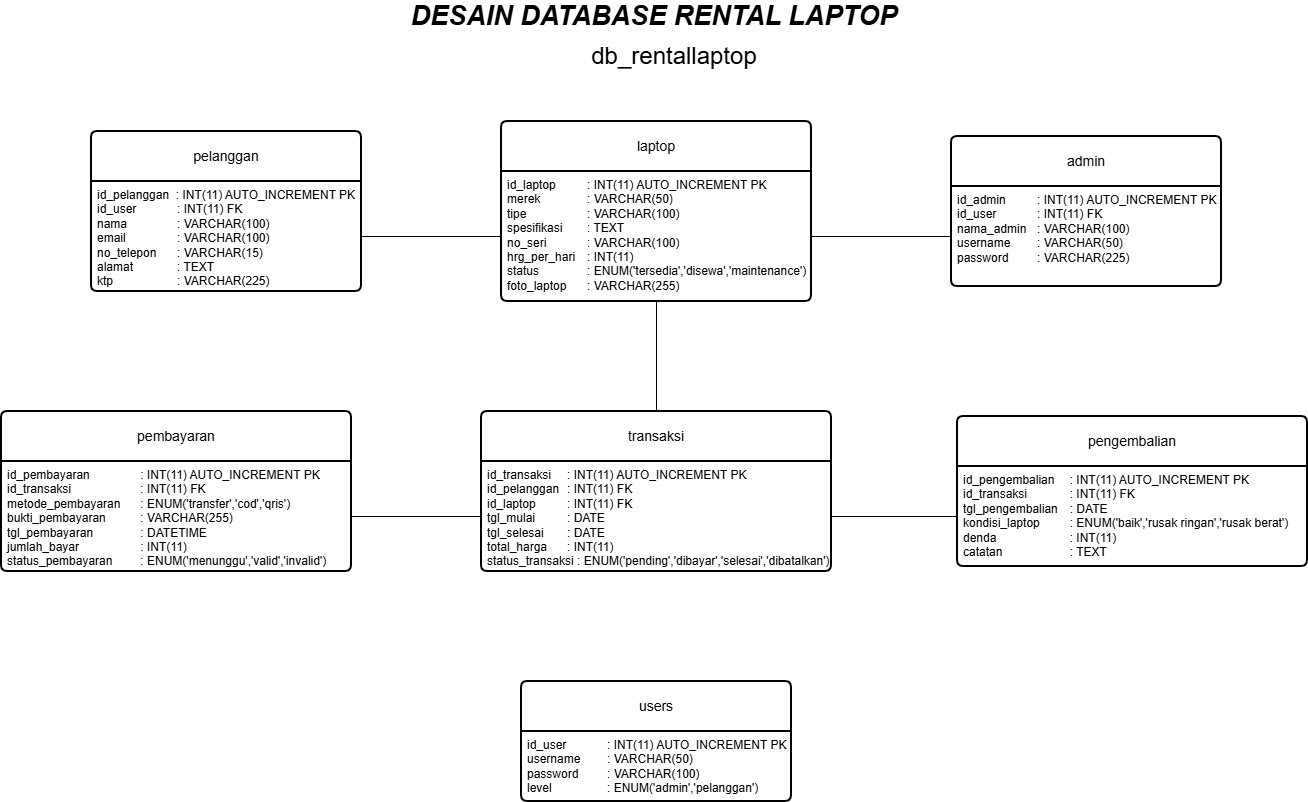

The diagram above was exported from draw.io. Its source (the exported page's mxGraphModel, read from the mxfile embedded in the PNG):
<mxGraphModel dx="2491" dy="1329" grid="1" gridSize="10" guides="1" tooltips="1" connect="1" arrows="1" fold="1" page="1" pageScale="1" pageWidth="827" pageHeight="1169" background="#ffffff" math="0" shadow="0">
  <root>
    <mxCell id="WIyWlLk6GJQsqaUBKTNV-0" />
    <mxCell id="WIyWlLk6GJQsqaUBKTNV-1" parent="WIyWlLk6GJQsqaUBKTNV-0" />
    <mxCell id="fpnTLSF5I8LIsVmRegyO-0" parent="WIyWlLk6GJQsqaUBKTNV-1" style="swimlane;childLayout=stackLayout;horizontal=1;startSize=50;horizontalStack=0;rounded=1;fontSize=14;fontStyle=0;strokeWidth=2;resizeParent=0;resizeLast=1;shadow=0;dashed=0;align=center;arcSize=4;whiteSpace=wrap;html=1;" value="pelanggan" vertex="1">
      <mxGeometry height="160" width="270" x="262" y="290" as="geometry" />
    </mxCell>
    <mxCell id="fpnTLSF5I8LIsVmRegyO-1" parent="fpnTLSF5I8LIsVmRegyO-0" style="align=left;strokeColor=none;fillColor=none;spacingLeft=4;spacingRight=4;fontSize=12;verticalAlign=top;resizable=0;rotatable=0;part=1;html=1;whiteSpace=wrap;" value="id_pelanggan&amp;nbsp; :&amp;nbsp;INT(11) AUTO_INCREMENT PK&lt;div&gt;id_user &lt;span style=&quot;white-space: pre;&quot;&gt;&#09;&lt;/span&gt;&lt;span style=&quot;white-space: pre;&quot;&gt;&#09;&lt;/span&gt;: INT(11) FK&lt;br&gt;&lt;div&gt;nama&lt;span style=&quot;white-space: pre;&quot;&gt;&#09;&lt;span style=&quot;white-space: pre;&quot;&gt;&#09;&lt;/span&gt;&lt;/span&gt;:&amp;nbsp;VARCHAR(100)&lt;/div&gt;&lt;div&gt;email&lt;span style=&quot;white-space: pre;&quot;&gt;&#09;&lt;span style=&quot;white-space: pre;&quot;&gt;&#09;&lt;/span&gt;&lt;/span&gt;:&amp;nbsp;VARCHAR(100)&lt;/div&gt;&lt;div&gt;no_telepon&amp;nbsp;&lt;span style=&quot;white-space: pre;&quot;&gt;&#09;&lt;/span&gt;:&amp;nbsp;VARCHAR(15)&lt;/div&gt;&lt;div&gt;alamat&amp;nbsp;&lt;span style=&quot;white-space: pre;&quot;&gt;&#09;&lt;/span&gt;&lt;span style=&quot;white-space: pre;&quot;&gt;&#09;&lt;/span&gt;: TEXT&lt;/div&gt;&lt;div&gt;ktp&amp;nbsp;&lt;span style=&quot;white-space: pre;&quot;&gt;&#09;&lt;/span&gt;&lt;span style=&quot;white-space: pre;&quot;&gt;&#09;&lt;/span&gt;&lt;span style=&quot;white-space: pre;&quot;&gt;&#09;&lt;/span&gt;:&amp;nbsp;VARCHAR(225)&lt;/div&gt;&lt;/div&gt;" vertex="1">
      <mxGeometry height="110" width="270" y="50" as="geometry" />
    </mxCell>
    <mxCell id="fpnTLSF5I8LIsVmRegyO-3" parent="WIyWlLk6GJQsqaUBKTNV-1" style="swimlane;childLayout=stackLayout;horizontal=1;startSize=50;horizontalStack=0;rounded=1;fontSize=14;fontStyle=0;strokeWidth=2;resizeParent=0;resizeLast=1;shadow=0;dashed=0;align=center;arcSize=4;whiteSpace=wrap;html=1;" value="laptop" vertex="1">
      <mxGeometry height="180" width="310" x="672" y="280" as="geometry" />
    </mxCell>
    <mxCell id="fpnTLSF5I8LIsVmRegyO-4" parent="fpnTLSF5I8LIsVmRegyO-3" style="align=left;strokeColor=none;fillColor=none;spacingLeft=4;spacingRight=4;fontSize=12;verticalAlign=top;resizable=0;rotatable=0;part=1;html=1;whiteSpace=wrap;" value="id_laptop &lt;span style=&quot;white-space: pre;&quot;&gt;&#09;&lt;/span&gt;:&amp;nbsp;INT(11) AUTO_INCREMENT PK&lt;div&gt;merek &lt;span style=&quot;white-space: pre;&quot;&gt;&#09;&lt;/span&gt;&lt;span style=&quot;white-space: pre;&quot;&gt;&#09;&lt;/span&gt;:&amp;nbsp;VARCHAR(50)&lt;/div&gt;&lt;div&gt;tipe &lt;span style=&quot;white-space: pre;&quot;&gt;&#09;&lt;/span&gt;&lt;span style=&quot;white-space: pre;&quot;&gt;&#09;&lt;/span&gt;&lt;span style=&quot;white-space: pre;&quot;&gt;&#09;&lt;/span&gt;:&amp;nbsp;VARCHAR(100)&lt;/div&gt;&lt;div&gt;spesifikasi &lt;span style=&quot;white-space: pre;&quot;&gt;&#09;&lt;/span&gt;:&amp;nbsp;TEXT&lt;/div&gt;&lt;div&gt;no_seri&amp;nbsp;&lt;span style=&quot;white-space: pre;&quot;&gt;&#09;&lt;/span&gt;&lt;span style=&quot;white-space: pre;&quot;&gt;&#09;&lt;/span&gt;:&amp;nbsp;VARCHAR(100)&lt;/div&gt;&lt;div&gt;hrg_per_hari &lt;span style=&quot;white-space: pre;&quot;&gt;&#09;&lt;/span&gt;: INT(11)&lt;/div&gt;&lt;div&gt;status &lt;span style=&quot;white-space: pre;&quot;&gt;&#09;&lt;/span&gt;&lt;span style=&quot;white-space: pre;&quot;&gt;&#09;&lt;/span&gt;:&amp;nbsp;ENUM('tersedia','disewa','maintenance')&lt;/div&gt;&lt;div&gt;foto_laptop &lt;span style=&quot;white-space: pre;&quot;&gt;&#09;&lt;/span&gt;: VARCHAR(255)&lt;/div&gt;" vertex="1">
      <mxGeometry height="130" width="310" y="50" as="geometry" />
    </mxCell>
    <mxCell id="fpnTLSF5I8LIsVmRegyO-7" parent="WIyWlLk6GJQsqaUBKTNV-1" style="swimlane;childLayout=stackLayout;horizontal=1;startSize=50;horizontalStack=0;rounded=1;fontSize=14;fontStyle=0;strokeWidth=2;resizeParent=0;resizeLast=1;shadow=0;dashed=0;align=center;arcSize=4;whiteSpace=wrap;html=1;" value="admin" vertex="1">
      <mxGeometry height="150" width="270" x="1122" y="295" as="geometry" />
    </mxCell>
    <mxCell id="fpnTLSF5I8LIsVmRegyO-8" parent="fpnTLSF5I8LIsVmRegyO-7" style="align=left;strokeColor=none;fillColor=none;spacingLeft=4;spacingRight=4;fontSize=12;verticalAlign=top;resizable=0;rotatable=0;part=1;html=1;whiteSpace=wrap;" value="id_admin&lt;span style=&quot;white-space: pre;&quot;&gt;&#09;&lt;/span&gt;&lt;span style=&quot;white-space: pre;&quot;&gt;&#09;&lt;/span&gt;:&amp;nbsp;INT(11) AUTO_INCREMENT PK&lt;div&gt;id_user &lt;span style=&quot;white-space: pre;&quot;&gt;&#09;&lt;/span&gt;&lt;span style=&quot;white-space: pre;&quot;&gt;&#09;&lt;/span&gt;: INT(11) FK&lt;br&gt;&lt;div&gt;nama_admin&lt;span style=&quot;white-space: pre;&quot;&gt;&#09;&lt;/span&gt;:&amp;nbsp;VARCHAR(100)&lt;/div&gt;&lt;div&gt;username &lt;span style=&quot;white-space: pre;&quot;&gt;&#09;&lt;/span&gt;:&amp;nbsp;VARCHAR(50)&lt;/div&gt;&lt;div&gt;password&amp;nbsp;&lt;span style=&quot;white-space: pre;&quot;&gt;&#09;&lt;/span&gt;:&amp;nbsp;VARCHAR(225)&lt;/div&gt;&lt;/div&gt;" vertex="1">
      <mxGeometry height="100" width="270" y="50" as="geometry" />
    </mxCell>
    <mxCell id="fpnTLSF5I8LIsVmRegyO-9" parent="WIyWlLk6GJQsqaUBKTNV-1" style="swimlane;childLayout=stackLayout;horizontal=1;startSize=50;horizontalStack=0;rounded=1;fontSize=14;fontStyle=0;strokeWidth=2;resizeParent=0;resizeLast=1;shadow=0;dashed=0;align=center;arcSize=4;whiteSpace=wrap;html=1;" value="transaksi" vertex="1">
      <mxGeometry height="160" width="350" x="652" y="570" as="geometry" />
    </mxCell>
    <mxCell id="fpnTLSF5I8LIsVmRegyO-10" parent="fpnTLSF5I8LIsVmRegyO-9" style="align=left;strokeColor=none;fillColor=none;spacingLeft=4;spacingRight=4;fontSize=12;verticalAlign=top;resizable=0;rotatable=0;part=1;html=1;whiteSpace=wrap;" value="id_transaksi &lt;span style=&quot;white-space: pre;&quot;&gt;&#09;&lt;/span&gt;:&amp;nbsp;INT(11) AUTO_INCREMENT PK&lt;div&gt;id_pelanggan &lt;span style=&quot;white-space: pre;&quot;&gt;&#09;&lt;/span&gt;:&amp;nbsp;INT(11) FK&lt;/div&gt;&lt;div&gt;id_laptop &lt;span style=&quot;white-space: pre;&quot;&gt;&#09;&lt;/span&gt;:&amp;nbsp;INT(11) FK&lt;/div&gt;&lt;div&gt;tgl_mulai &lt;span style=&quot;white-space: pre;&quot;&gt;&#09;&lt;/span&gt;&lt;span style=&quot;white-space: pre;&quot;&gt;&#09;&lt;/span&gt;:&amp;nbsp;DATE&lt;/div&gt;&lt;div&gt;tgl_selesai &lt;span style=&quot;white-space: pre;&quot;&gt;&#09;&lt;/span&gt;:&amp;nbsp;DATE&lt;/div&gt;&lt;div&gt;total_harga &lt;span style=&quot;white-space: pre;&quot;&gt;&#09;&lt;/span&gt;: INT(11)&lt;/div&gt;&lt;div&gt;status_transaksi&amp;nbsp;:&amp;nbsp;ENUM('pending','dibayar','selesai','dibatalkan')&lt;br&gt;&lt;/div&gt;" vertex="1">
      <mxGeometry height="110" width="350" y="50" as="geometry" />
    </mxCell>
    <mxCell id="fpnTLSF5I8LIsVmRegyO-11" parent="WIyWlLk6GJQsqaUBKTNV-1" style="swimlane;childLayout=stackLayout;horizontal=1;startSize=50;horizontalStack=0;rounded=1;fontSize=14;fontStyle=0;strokeWidth=2;resizeParent=0;resizeLast=1;shadow=0;dashed=0;align=center;arcSize=4;whiteSpace=wrap;html=1;" value="pembayaran" vertex="1">
      <mxGeometry height="160" width="350" x="172" y="570" as="geometry" />
    </mxCell>
    <mxCell id="fpnTLSF5I8LIsVmRegyO-12" parent="fpnTLSF5I8LIsVmRegyO-11" style="align=left;strokeColor=none;fillColor=none;spacingLeft=4;spacingRight=4;fontSize=12;verticalAlign=top;resizable=0;rotatable=0;part=1;html=1;whiteSpace=wrap;" value="id_pembayaran &lt;span style=&quot;white-space: pre;&quot;&gt;&#09;&lt;span style=&quot;white-space: pre;&quot;&gt;&#09;&lt;/span&gt;&lt;/span&gt;:&amp;nbsp;INT(11) AUTO_INCREMENT PK&lt;br&gt;&lt;div&gt;&lt;span style=&quot;background-color: transparent; color: light-dark(rgb(0, 0, 0), rgb(255, 255, 255));&quot;&gt;id_transaksi&amp;nbsp;&lt;span style=&quot;white-space: pre;&quot;&gt;&#09;&lt;span style=&quot;white-space: pre;&quot;&gt;&#09;&lt;/span&gt;&lt;span style=&quot;white-space: pre;&quot;&gt;&#09;&lt;/span&gt;&lt;/span&gt;&lt;/span&gt;:&amp;nbsp;INT(11) FK&lt;/div&gt;&lt;div&gt;metode_pembayaran&lt;span style=&quot;white-space: pre;&quot;&gt;&#09;&lt;/span&gt;: ENUM('transfer','cod','qris')&lt;/div&gt;&lt;div&gt;&lt;span style=&quot;background-color: transparent; color: light-dark(rgb(0, 0, 0), rgb(255, 255, 255));&quot;&gt;bukti_pembayaran&lt;span style=&quot;white-space: pre;&quot;&gt;&#09;&lt;/span&gt;&lt;span style=&quot;white-space: pre;&quot;&gt;&#09;&lt;/span&gt;&lt;/span&gt;:&amp;nbsp;VARCHAR(255)&lt;/div&gt;&lt;div&gt;&lt;span style=&quot;background-color: transparent; color: light-dark(rgb(0, 0, 0), rgb(255, 255, 255));&quot;&gt;tgl_pembayaran&amp;nbsp;&lt;span style=&quot;white-space: pre;&quot;&gt;&#09;&lt;/span&gt;&lt;span style=&quot;white-space: pre;&quot;&gt;&#09;&lt;/span&gt;&lt;/span&gt;:&amp;nbsp;DATETIME&lt;/div&gt;&lt;div&gt;&lt;span style=&quot;background-color: transparent; color: light-dark(rgb(0, 0, 0), rgb(255, 255, 255));&quot;&gt;jumlah_bayar&amp;nbsp;&lt;span style=&quot;white-space: pre;&quot;&gt;&#09;&lt;span style=&quot;white-space: pre;&quot;&gt;&#09;&lt;/span&gt;&lt;span style=&quot;white-space: pre;&quot;&gt;&#09;&lt;/span&gt;&lt;/span&gt;&lt;/span&gt;: INT(11)&lt;/div&gt;&lt;div&gt;status_pembayaran &lt;span style=&quot;white-space: pre;&quot;&gt;&#09;&lt;/span&gt;:&amp;nbsp;ENUM('menunggu','valid','invalid')&lt;br&gt;&lt;/div&gt;" vertex="1">
      <mxGeometry height="110" width="350" y="50" as="geometry" />
    </mxCell>
    <mxCell id="fpnTLSF5I8LIsVmRegyO-13" parent="WIyWlLk6GJQsqaUBKTNV-1" style="swimlane;childLayout=stackLayout;horizontal=1;startSize=50;horizontalStack=0;rounded=1;fontSize=14;fontStyle=0;strokeWidth=2;resizeParent=0;resizeLast=1;shadow=0;dashed=0;align=center;arcSize=4;whiteSpace=wrap;html=1;" value="pengembalian" vertex="1">
      <mxGeometry height="150" width="350" x="1128" y="575" as="geometry" />
    </mxCell>
    <mxCell id="fpnTLSF5I8LIsVmRegyO-14" parent="fpnTLSF5I8LIsVmRegyO-13" style="align=left;strokeColor=none;fillColor=none;spacingLeft=4;spacingRight=4;fontSize=12;verticalAlign=top;resizable=0;rotatable=0;part=1;html=1;whiteSpace=wrap;" value="id_pengembalian &lt;span style=&quot;white-space: pre;&quot;&gt;&#09;&lt;/span&gt;:&amp;nbsp;INT(11) AUTO_INCREMENT PK&lt;br&gt;&lt;div&gt;&lt;span style=&quot;background-color: transparent; color: light-dark(rgb(0, 0, 0), rgb(255, 255, 255));&quot;&gt;id_transaksi&amp;nbsp;&lt;span style=&quot;white-space: pre;&quot;&gt;&#09;&lt;span style=&quot;white-space: pre;&quot;&gt;&#09;&lt;/span&gt;&lt;/span&gt;&lt;/span&gt;:&amp;nbsp;INT(11) FK&lt;/div&gt;&lt;div&gt;tgl_pengembalian&lt;span style=&quot;white-space: pre;&quot;&gt;&#09;&lt;/span&gt;: DATE&lt;span style=&quot;white-space: pre;&quot;&gt;&#09;&lt;/span&gt;&lt;/div&gt;&lt;div&gt;&lt;span style=&quot;background-color: transparent; color: light-dark(rgb(0, 0, 0), rgb(255, 255, 255));&quot;&gt;kondisi_laptop&amp;nbsp;&lt;span style=&quot;white-space: pre;&quot;&gt;&#09;&lt;/span&gt;&lt;/span&gt;:&amp;nbsp;ENUM('baik','rusak ringan','rusak berat')&lt;/div&gt;&lt;div&gt;denda &lt;span style=&quot;white-space: pre;&quot;&gt;&#09;&lt;/span&gt;&lt;span style=&quot;white-space: pre;&quot;&gt;&#09;&lt;/span&gt;&lt;span style=&quot;white-space: pre;&quot;&gt;&#09;&lt;/span&gt;: INT(11)&lt;/div&gt;&lt;div&gt;catatan &lt;span style=&quot;white-space: pre;&quot;&gt;&#09;&lt;/span&gt;&lt;span style=&quot;white-space: pre;&quot;&gt;&#09;&lt;/span&gt;&lt;span style=&quot;white-space: pre;&quot;&gt;&#09;&lt;/span&gt;:&amp;nbsp;TEXT&lt;br&gt;&lt;/div&gt;" vertex="1">
      <mxGeometry height="100" width="350" y="50" as="geometry" />
    </mxCell>
    <mxCell id="fpnTLSF5I8LIsVmRegyO-15" parent="WIyWlLk6GJQsqaUBKTNV-1" style="swimlane;childLayout=stackLayout;horizontal=1;startSize=50;horizontalStack=0;rounded=1;fontSize=14;fontStyle=0;strokeWidth=2;resizeParent=0;resizeLast=1;shadow=0;dashed=0;align=center;arcSize=4;whiteSpace=wrap;html=1;" value="users" vertex="1">
      <mxGeometry height="120" width="270" x="692" y="840" as="geometry" />
    </mxCell>
    <mxCell id="fpnTLSF5I8LIsVmRegyO-16" parent="fpnTLSF5I8LIsVmRegyO-15" style="align=left;strokeColor=none;fillColor=none;spacingLeft=4;spacingRight=4;fontSize=12;verticalAlign=top;resizable=0;rotatable=0;part=1;html=1;whiteSpace=wrap;" value="id_user&lt;span style=&quot;white-space: pre;&quot;&gt;&#09;&lt;/span&gt;&lt;span style=&quot;white-space: pre;&quot;&gt;&#09;&lt;/span&gt;:&amp;nbsp;INT(11) AUTO_INCREMENT PK&lt;div&gt;username&amp;nbsp;&lt;span style=&quot;white-space: pre;&quot;&gt;&#09;&lt;/span&gt;:&amp;nbsp;VARCHAR(50)&lt;br&gt;&lt;div&gt;password &lt;span style=&quot;white-space: pre;&quot;&gt;&#09;&lt;/span&gt;:&amp;nbsp;VARCHAR(100)&lt;/div&gt;&lt;div&gt;level &lt;span style=&quot;white-space: pre;&quot;&gt;&#09;&lt;/span&gt;&lt;span style=&quot;white-space: pre;&quot;&gt;&#09;&lt;/span&gt;:&amp;nbsp;ENUM('admin','pelanggan')&lt;br&gt;&lt;/div&gt;&lt;/div&gt;" vertex="1">
      <mxGeometry height="70" width="270" y="50" as="geometry" />
    </mxCell>
    <mxCell id="fpnTLSF5I8LIsVmRegyO-20" edge="1" parent="WIyWlLk6GJQsqaUBKTNV-1" source="fpnTLSF5I8LIsVmRegyO-1" style="endArrow=none;html=1;rounded=0;entryX=0;entryY=0.5;entryDx=0;entryDy=0;exitX=1;exitY=0.5;exitDx=0;exitDy=0;" target="fpnTLSF5I8LIsVmRegyO-4" value="">
      <mxGeometry relative="1" as="geometry">
        <mxPoint x="522" y="380" as="sourcePoint" />
        <mxPoint x="662" y="380" as="targetPoint" />
      </mxGeometry>
    </mxCell>
    <mxCell id="fpnTLSF5I8LIsVmRegyO-21" edge="1" parent="WIyWlLk6GJQsqaUBKTNV-1" source="fpnTLSF5I8LIsVmRegyO-4" style="endArrow=none;html=1;rounded=0;entryX=0;entryY=0.5;entryDx=0;entryDy=0;exitX=1;exitY=0.5;exitDx=0;exitDy=0;" target="fpnTLSF5I8LIsVmRegyO-8" value="">
      <mxGeometry relative="1" as="geometry">
        <mxPoint x="982" y="380" as="sourcePoint" />
        <mxPoint x="1122" y="380" as="targetPoint" />
      </mxGeometry>
    </mxCell>
    <mxCell id="fpnTLSF5I8LIsVmRegyO-22" edge="1" parent="WIyWlLk6GJQsqaUBKTNV-1" source="fpnTLSF5I8LIsVmRegyO-10" style="endArrow=none;html=1;rounded=0;exitX=1;exitY=0.5;exitDx=0;exitDy=0;entryX=0;entryY=0.5;entryDx=0;entryDy=0;" target="fpnTLSF5I8LIsVmRegyO-14" value="">
      <mxGeometry relative="1" as="geometry">
        <mxPoint x="1012" y="680" as="sourcePoint" />
        <mxPoint x="1112" y="680" as="targetPoint" />
      </mxGeometry>
    </mxCell>
    <mxCell id="fpnTLSF5I8LIsVmRegyO-23" edge="1" parent="WIyWlLk6GJQsqaUBKTNV-1" source="fpnTLSF5I8LIsVmRegyO-12" style="endArrow=none;html=1;rounded=0;exitX=1;exitY=0.5;exitDx=0;exitDy=0;entryX=0;entryY=0.5;entryDx=0;entryDy=0;" target="fpnTLSF5I8LIsVmRegyO-10" value="">
      <mxGeometry relative="1" as="geometry">
        <mxPoint x="526" y="660" as="sourcePoint" />
        <mxPoint x="652" y="660" as="targetPoint" />
      </mxGeometry>
    </mxCell>
    <mxCell id="fpnTLSF5I8LIsVmRegyO-24" edge="1" parent="WIyWlLk6GJQsqaUBKTNV-1" source="fpnTLSF5I8LIsVmRegyO-4" style="endArrow=none;html=1;rounded=0;exitX=0.5;exitY=1;exitDx=0;exitDy=0;entryX=0.5;entryY=0;entryDx=0;entryDy=0;" target="fpnTLSF5I8LIsVmRegyO-9" value="">
      <mxGeometry relative="1" as="geometry">
        <mxPoint x="692" y="500" as="sourcePoint" />
        <mxPoint x="852" y="500" as="targetPoint" />
      </mxGeometry>
    </mxCell>
    <mxCell id="zHi_JyMMNiF_mbzwa2-5-0" parent="WIyWlLk6GJQsqaUBKTNV-1" style="text;html=1;whiteSpace=wrap;strokeColor=none;fillColor=none;align=center;verticalAlign=middle;rounded=0;fontSize=27;fontStyle=3;labelBorderColor=none;" value="DESAIN DATABASE RENTAL LAPTOP" vertex="1">
      <mxGeometry height="30" width="530" x="560" y="160" as="geometry" />
    </mxCell>
    <mxCell id="zHi_JyMMNiF_mbzwa2-5-1" parent="WIyWlLk6GJQsqaUBKTNV-1" style="text;html=1;whiteSpace=wrap;strokeColor=none;fillColor=none;align=center;verticalAlign=middle;rounded=0;labelBackgroundColor=none;" value="&lt;font style=&quot;font-size: 24px;&quot;&gt;db_rentallaptop&lt;/font&gt;" vertex="1">
      <mxGeometry height="30" width="210" x="740" y="200" as="geometry" />
    </mxCell>
  </root>
</mxGraphModel>